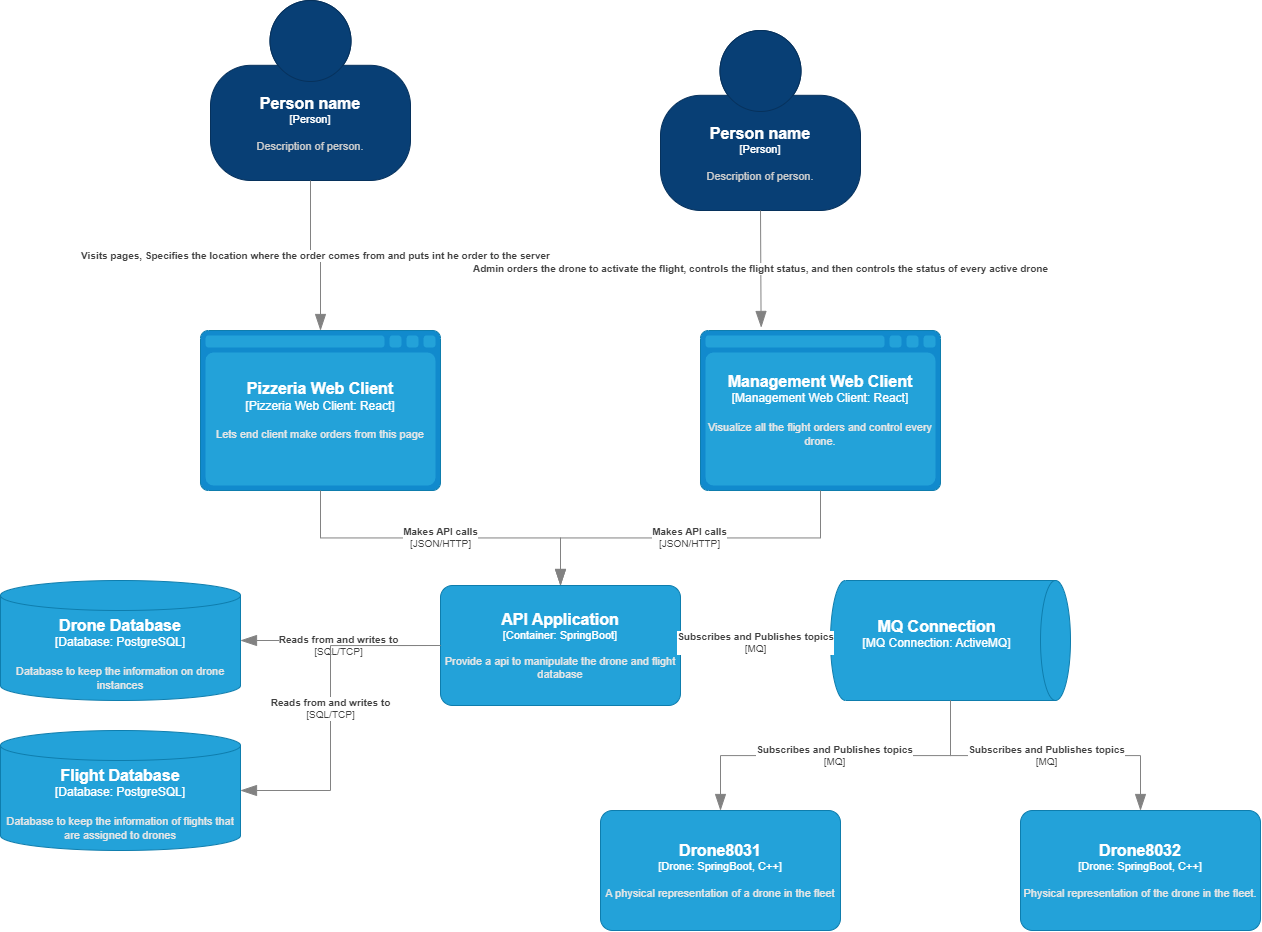

The diagram above was exported from draw.io. Its source (the exported page's mxGraphModel, read from the mxfile embedded in the PNG):
<mxGraphModel dx="3172" dy="2140" grid="1" gridSize="10" guides="1" tooltips="1" connect="1" arrows="1" fold="1" page="1" pageScale="1" pageWidth="827" pageHeight="1169" math="0" shadow="0">
  <root>
    <mxCell id="0" />
    <mxCell id="1" parent="0" />
    <object placeholders="1" c4Name="Person name" c4Type="Person" c4Description="Description of person." label="&lt;font style=&quot;font-size: 16px&quot;&gt;&lt;b&gt;%c4Name%&lt;/b&gt;&lt;/font&gt;&lt;div&gt;[%c4Type%]&lt;/div&gt;&lt;br&gt;&lt;div&gt;&lt;font style=&quot;font-size: 11px&quot;&gt;&lt;font color=&quot;#cccccc&quot;&gt;%c4Description%&lt;/font&gt;&lt;/div&gt;" id="lmbih4cexWJkhP3ojHBb-1">
      <mxCell style="html=1;fontSize=11;dashed=0;whiteSpace=wrap;fillColor=#083F75;strokeColor=#06315C;fontColor=#ffffff;shape=mxgraph.c4.person2;align=center;metaEdit=1;points=[[0.5,0,0],[1,0.5,0],[1,0.75,0],[0.75,1,0],[0.5,1,0],[0.25,1,0],[0,0.75,0],[0,0.5,0]];resizable=0;" vertex="1" parent="1">
        <mxGeometry x="-10" y="-60" width="200" height="180" as="geometry" />
      </mxCell>
    </object>
    <object placeholders="1" c4Name="Person name" c4Type="Person" c4Description="Description of person." label="&lt;font style=&quot;font-size: 16px&quot;&gt;&lt;b&gt;%c4Name%&lt;/b&gt;&lt;/font&gt;&lt;div&gt;[%c4Type%]&lt;/div&gt;&lt;br&gt;&lt;div&gt;&lt;font style=&quot;font-size: 11px&quot;&gt;&lt;font color=&quot;#cccccc&quot;&gt;%c4Description%&lt;/font&gt;&lt;/div&gt;" id="lmbih4cexWJkhP3ojHBb-3">
      <mxCell style="html=1;fontSize=11;dashed=0;whiteSpace=wrap;fillColor=#083F75;strokeColor=#06315C;fontColor=#ffffff;shape=mxgraph.c4.person2;align=center;metaEdit=1;points=[[0.5,0,0],[1,0.5,0],[1,0.75,0],[0.75,1,0],[0.5,1,0],[0.25,1,0],[0,0.75,0],[0,0.5,0]];resizable=0;" vertex="1" parent="1">
        <mxGeometry x="440" y="-30" width="200" height="180" as="geometry" />
      </mxCell>
    </object>
    <object placeholders="1" c4Type="Pizzeria Web Client" c4Container="Pizzeria Web Client" c4Technology="React" c4Description="Lets end client make orders from this page" label="&lt;font style=&quot;font-size: 16px&quot;&gt;&lt;b&gt;%c4Type%&lt;/b&gt;&lt;/font&gt;&lt;div&gt;[%c4Container%:&amp;nbsp;%c4Technology%]&lt;/div&gt;&lt;br&gt;&lt;div&gt;&lt;font style=&quot;font-size: 11px&quot;&gt;&lt;font color=&quot;#E6E6E6&quot;&gt;%c4Description%&lt;/font&gt;&lt;/div&gt;" id="lmbih4cexWJkhP3ojHBb-4">
      <mxCell style="shape=mxgraph.c4.webBrowserContainer2;whiteSpace=wrap;html=1;boundedLbl=1;rounded=0;labelBackgroundColor=none;strokeColor=#118ACD;fillColor=#23A2D9;strokeColor=#118ACD;strokeColor2=#0E7DAD;fontSize=12;fontColor=#ffffff;align=center;metaEdit=1;points=[[0.5,0,0],[1,0.25,0],[1,0.5,0],[1,0.75,0],[0.5,1,0],[0,0.75,0],[0,0.5,0],[0,0.25,0]];resizable=0;" vertex="1" parent="1">
        <mxGeometry x="-20" y="270" width="240" height="160" as="geometry" />
      </mxCell>
    </object>
    <object placeholders="1" c4Type="Management Web Client" c4Container="Management Web Client" c4Technology="React" c4Description="Visualize all the flight orders and control every drone." label="&lt;font style=&quot;font-size: 16px&quot;&gt;&lt;b&gt;%c4Type%&lt;/b&gt;&lt;/font&gt;&lt;div&gt;[%c4Container%:&amp;nbsp;%c4Technology%]&lt;/div&gt;&lt;br&gt;&lt;div&gt;&lt;font style=&quot;font-size: 11px&quot;&gt;&lt;font color=&quot;#E6E6E6&quot;&gt;%c4Description%&lt;/font&gt;&lt;/div&gt;" id="lmbih4cexWJkhP3ojHBb-5">
      <mxCell style="shape=mxgraph.c4.webBrowserContainer2;whiteSpace=wrap;html=1;boundedLbl=1;rounded=0;labelBackgroundColor=none;strokeColor=#118ACD;fillColor=#23A2D9;strokeColor=#118ACD;strokeColor2=#0E7DAD;fontSize=12;fontColor=#ffffff;align=center;metaEdit=1;points=[[0.5,0,0],[1,0.25,0],[1,0.5,0],[1,0.75,0],[0.5,1,0],[0,0.75,0],[0,0.5,0],[0,0.25,0]];resizable=0;" vertex="1" parent="1">
        <mxGeometry x="480" y="270" width="240" height="160" as="geometry" />
      </mxCell>
    </object>
    <object placeholders="1" c4Name="API Application" c4Type="Container" c4Technology="SpringBoot" c4Description="Provide a api to manipulate the drone and flight database" label="&lt;font style=&quot;font-size: 16px&quot;&gt;&lt;b&gt;%c4Name%&lt;/b&gt;&lt;/font&gt;&lt;div&gt;[%c4Type%: %c4Technology%]&lt;/div&gt;&lt;br&gt;&lt;div&gt;&lt;font style=&quot;font-size: 11px&quot;&gt;&lt;font color=&quot;#E6E6E6&quot;&gt;%c4Description%&lt;/font&gt;&lt;/div&gt;" id="lmbih4cexWJkhP3ojHBb-6">
      <mxCell style="rounded=1;whiteSpace=wrap;html=1;fontSize=11;labelBackgroundColor=none;fillColor=#23A2D9;fontColor=#ffffff;align=center;arcSize=10;strokeColor=#0E7DAD;metaEdit=1;resizable=0;points=[[0.25,0,0],[0.5,0,0],[0.75,0,0],[1,0.25,0],[1,0.5,0],[1,0.75,0],[0.75,1,0],[0.5,1,0],[0.25,1,0],[0,0.75,0],[0,0.5,0],[0,0.25,0]];" vertex="1" parent="1">
        <mxGeometry x="220" y="525" width="240" height="120" as="geometry" />
      </mxCell>
    </object>
    <object placeholders="1" c4Type="Drone Database" c4Container="Database" c4Technology="PostgreSQL" c4Description="Database to keep the information on drone instances" label="&lt;font style=&quot;font-size: 16px&quot;&gt;&lt;b&gt;%c4Type%&lt;/b&gt;&lt;/font&gt;&lt;div&gt;[%c4Container%:&amp;nbsp;%c4Technology%]&lt;/div&gt;&lt;br&gt;&lt;div&gt;&lt;font style=&quot;font-size: 11px&quot;&gt;&lt;font color=&quot;#E6E6E6&quot;&gt;%c4Description%&lt;/font&gt;&lt;/div&gt;" id="lmbih4cexWJkhP3ojHBb-7">
      <mxCell style="shape=cylinder3;size=15;whiteSpace=wrap;html=1;boundedLbl=1;rounded=0;labelBackgroundColor=none;fillColor=#23A2D9;fontSize=12;fontColor=#ffffff;align=center;strokeColor=#0E7DAD;metaEdit=1;points=[[0.5,0,0],[1,0.25,0],[1,0.5,0],[1,0.75,0],[0.5,1,0],[0,0.75,0],[0,0.5,0],[0,0.25,0]];resizable=0;" vertex="1" parent="1">
        <mxGeometry x="-220" y="520" width="240" height="120" as="geometry" />
      </mxCell>
    </object>
    <object placeholders="1" c4Type="Flight Database" c4Container="Database" c4Technology="PostgreSQL" c4Description="Database to keep the information of flights that are assigned to drones" label="&lt;font style=&quot;font-size: 16px&quot;&gt;&lt;b&gt;%c4Type%&lt;/b&gt;&lt;/font&gt;&lt;div&gt;[%c4Container%:&amp;nbsp;%c4Technology%]&lt;/div&gt;&lt;br&gt;&lt;div&gt;&lt;font style=&quot;font-size: 11px&quot;&gt;&lt;font color=&quot;#E6E6E6&quot;&gt;%c4Description%&lt;/font&gt;&lt;/div&gt;" id="lmbih4cexWJkhP3ojHBb-8">
      <mxCell style="shape=cylinder3;size=15;whiteSpace=wrap;html=1;boundedLbl=1;rounded=0;labelBackgroundColor=none;fillColor=#23A2D9;fontSize=12;fontColor=#ffffff;align=center;strokeColor=#0E7DAD;metaEdit=1;points=[[0.5,0,0],[1,0.25,0],[1,0.5,0],[1,0.75,0],[0.5,1,0],[0,0.75,0],[0,0.5,0],[0,0.25,0]];resizable=0;" vertex="1" parent="1">
        <mxGeometry x="-220" y="670" width="240" height="120" as="geometry" />
      </mxCell>
    </object>
    <object placeholders="1" c4Type="MQ Connection" c4Container="MQ Connection" c4Technology="ActiveMQ" c4Description="" label="&lt;font style=&quot;font-size: 16px&quot;&gt;&lt;b&gt;%c4Type%&lt;/b&gt;&lt;/font&gt;&lt;div&gt;[%c4Container%:&amp;nbsp;%c4Technology%]&lt;/div&gt;&lt;br&gt;&lt;div&gt;&lt;font style=&quot;font-size: 11px&quot;&gt;&lt;font color=&quot;#E6E6E6&quot;&gt;%c4Description%&lt;/font&gt;&lt;/div&gt;" id="lmbih4cexWJkhP3ojHBb-9">
      <mxCell style="shape=cylinder3;size=15;direction=south;whiteSpace=wrap;html=1;boundedLbl=1;rounded=0;labelBackgroundColor=none;fillColor=#23A2D9;fontSize=12;fontColor=#ffffff;align=center;strokeColor=#0E7DAD;metaEdit=1;points=[[0.5,0,0],[1,0.25,0],[1,0.5,0],[1,0.75,0],[0.5,1,0],[0,0.75,0],[0,0.5,0],[0,0.25,0]];resizable=0;" vertex="1" parent="1">
        <mxGeometry x="610" y="520" width="240" height="120" as="geometry" />
      </mxCell>
    </object>
    <object placeholders="1" c4Name="Drone8031" c4Type="Drone" c4Technology="SpringBoot, C++" c4Description="A physical representation of a drone in the fleet" label="&lt;font style=&quot;font-size: 16px&quot;&gt;&lt;b&gt;%c4Name%&lt;/b&gt;&lt;/font&gt;&lt;div&gt;[%c4Type%: %c4Technology%]&lt;/div&gt;&lt;br&gt;&lt;div&gt;&lt;font style=&quot;font-size: 11px&quot;&gt;&lt;font color=&quot;#E6E6E6&quot;&gt;%c4Description%&lt;/font&gt;&lt;/div&gt;" id="lmbih4cexWJkhP3ojHBb-10">
      <mxCell style="rounded=1;whiteSpace=wrap;html=1;fontSize=11;labelBackgroundColor=none;fillColor=#23A2D9;fontColor=#ffffff;align=center;arcSize=10;strokeColor=#0E7DAD;metaEdit=1;resizable=0;points=[[0.25,0,0],[0.5,0,0],[0.75,0,0],[1,0.25,0],[1,0.5,0],[1,0.75,0],[0.75,1,0],[0.5,1,0],[0.25,1,0],[0,0.75,0],[0,0.5,0],[0,0.25,0]];" vertex="1" parent="1">
        <mxGeometry x="380" y="750" width="240" height="120" as="geometry" />
      </mxCell>
    </object>
    <object placeholders="1" c4Name="Drone8032" c4Type="Drone" c4Technology="SpringBoot, C++" c4Description="Physical representation of the drone in the fleet." label="&lt;font style=&quot;font-size: 16px&quot;&gt;&lt;b&gt;%c4Name%&lt;/b&gt;&lt;/font&gt;&lt;div&gt;[%c4Type%: %c4Technology%]&lt;/div&gt;&lt;br&gt;&lt;div&gt;&lt;font style=&quot;font-size: 11px&quot;&gt;&lt;font color=&quot;#E6E6E6&quot;&gt;%c4Description%&lt;/font&gt;&lt;/div&gt;" id="lmbih4cexWJkhP3ojHBb-11">
      <mxCell style="rounded=1;whiteSpace=wrap;html=1;fontSize=11;labelBackgroundColor=none;fillColor=#23A2D9;fontColor=#ffffff;align=center;arcSize=10;strokeColor=#0E7DAD;metaEdit=1;resizable=0;points=[[0.25,0,0],[0.5,0,0],[0.75,0,0],[1,0.25,0],[1,0.5,0],[1,0.75,0],[0.75,1,0],[0.5,1,0],[0.25,1,0],[0,0.75,0],[0,0.5,0],[0,0.25,0]];" vertex="1" parent="1">
        <mxGeometry x="800" y="750" width="240" height="120" as="geometry" />
      </mxCell>
    </object>
    <object placeholders="1" c4Type="Relationship" c4Description="Admin orders the drone to activate the flight, controls the  flight status, and then controls the status of every active drone" label="&lt;div style=&quot;text-align: left&quot;&gt;&lt;div style=&quot;text-align: center&quot;&gt;&lt;b&gt;%c4Description%&lt;/b&gt;&lt;/div&gt;" id="lmbih4cexWJkhP3ojHBb-12">
      <mxCell style="endArrow=blockThin;html=1;fontSize=10;fontColor=#404040;strokeWidth=1;endFill=1;strokeColor=#828282;elbow=vertical;metaEdit=1;endSize=14;startSize=14;jumpStyle=arc;jumpSize=16;rounded=0;edgeStyle=orthogonalEdgeStyle;entryX=0.253;entryY=-0.019;entryDx=0;entryDy=0;entryPerimeter=0;" edge="1" parent="1" source="lmbih4cexWJkhP3ojHBb-3" target="lmbih4cexWJkhP3ojHBb-5">
        <mxGeometry width="240" relative="1" as="geometry">
          <mxPoint x="300" y="350" as="sourcePoint" />
          <mxPoint x="530" y="270" as="targetPoint" />
        </mxGeometry>
      </mxCell>
    </object>
    <object placeholders="1" c4Type="" c4Description="Visits pages, Specifies the location where the order comes from and puts int he order to the server" label="&lt;div style=&quot;text-align: left&quot;&gt;&lt;div style=&quot;text-align: center&quot;&gt;&lt;b&gt;%c4Description%&lt;/b&gt;&lt;/div&gt;" id="lmbih4cexWJkhP3ojHBb-13">
      <mxCell style="endArrow=blockThin;html=1;fontSize=10;fontColor=#404040;strokeWidth=1;endFill=1;strokeColor=#828282;elbow=vertical;metaEdit=1;endSize=14;startSize=14;jumpStyle=arc;jumpSize=16;rounded=0;edgeStyle=orthogonalEdgeStyle;exitX=0.5;exitY=1;exitDx=0;exitDy=0;exitPerimeter=0;entryX=0.5;entryY=0;entryDx=0;entryDy=0;entryPerimeter=0;" edge="1" parent="1" source="lmbih4cexWJkhP3ojHBb-1" target="lmbih4cexWJkhP3ojHBb-4">
        <mxGeometry width="240" relative="1" as="geometry">
          <mxPoint x="310" y="360" as="sourcePoint" />
          <mxPoint x="550" y="360" as="targetPoint" />
        </mxGeometry>
      </mxCell>
    </object>
    <object placeholders="1" c4Type="Relationship" c4Technology="JSON/HTTP" c4Description="Makes API calls" label="&lt;div style=&quot;text-align: left&quot;&gt;&lt;div style=&quot;text-align: center&quot;&gt;&lt;b&gt;%c4Description%&lt;/b&gt;&lt;/div&gt;&lt;div style=&quot;text-align: center&quot;&gt;[%c4Technology%]&lt;/div&gt;&lt;/div&gt;" id="lmbih4cexWJkhP3ojHBb-14">
      <mxCell style="endArrow=blockThin;html=1;fontSize=10;fontColor=#404040;strokeWidth=1;endFill=1;strokeColor=#828282;elbow=vertical;metaEdit=1;endSize=14;startSize=14;jumpStyle=arc;jumpSize=16;rounded=0;edgeStyle=orthogonalEdgeStyle;exitX=0.5;exitY=1;exitDx=0;exitDy=0;exitPerimeter=0;entryX=0.5;entryY=0;entryDx=0;entryDy=0;entryPerimeter=0;" edge="1" parent="1" source="lmbih4cexWJkhP3ojHBb-4" target="lmbih4cexWJkhP3ojHBb-6">
        <mxGeometry width="240" relative="1" as="geometry">
          <mxPoint x="350" y="410" as="sourcePoint" />
          <mxPoint x="590" y="410" as="targetPoint" />
        </mxGeometry>
      </mxCell>
    </object>
    <object placeholders="1" c4Type="Relationship" c4Technology="JSON/HTTP" c4Description="Makes API calls" label="&lt;div style=&quot;text-align: left&quot;&gt;&lt;div style=&quot;text-align: center&quot;&gt;&lt;b&gt;%c4Description%&lt;/b&gt;&lt;/div&gt;&lt;div style=&quot;text-align: center&quot;&gt;[%c4Technology%]&lt;/div&gt;&lt;/div&gt;" id="lmbih4cexWJkhP3ojHBb-15">
      <mxCell style="endArrow=blockThin;html=1;fontSize=10;fontColor=#404040;strokeWidth=1;endFill=1;strokeColor=#828282;elbow=vertical;metaEdit=1;endSize=14;startSize=14;jumpStyle=arc;jumpSize=16;rounded=0;edgeStyle=orthogonalEdgeStyle;exitX=0.5;exitY=1;exitDx=0;exitDy=0;exitPerimeter=0;entryX=0.5;entryY=0;entryDx=0;entryDy=0;entryPerimeter=0;" edge="1" parent="1" source="lmbih4cexWJkhP3ojHBb-5" target="lmbih4cexWJkhP3ojHBb-6">
        <mxGeometry width="240" relative="1" as="geometry">
          <mxPoint x="110" y="440" as="sourcePoint" />
          <mxPoint x="350" y="535" as="targetPoint" />
        </mxGeometry>
      </mxCell>
    </object>
    <object placeholders="1" c4Type="Relationship" c4Technology="SQL/TCP" c4Description="Reads from and writes to" label="&lt;div style=&quot;text-align: left&quot;&gt;&lt;div style=&quot;text-align: center&quot;&gt;&lt;b&gt;%c4Description%&lt;/b&gt;&lt;/div&gt;&lt;div style=&quot;text-align: center&quot;&gt;[%c4Technology%]&lt;/div&gt;&lt;/div&gt;" id="lmbih4cexWJkhP3ojHBb-17">
      <mxCell style="endArrow=blockThin;html=1;fontSize=10;fontColor=#404040;strokeWidth=1;endFill=1;strokeColor=#828282;elbow=vertical;metaEdit=1;endSize=14;startSize=14;jumpStyle=arc;jumpSize=16;rounded=0;edgeStyle=orthogonalEdgeStyle;exitX=0;exitY=0.5;exitDx=0;exitDy=0;exitPerimeter=0;entryX=1;entryY=0.5;entryDx=0;entryDy=0;entryPerimeter=0;" edge="1" parent="1" source="lmbih4cexWJkhP3ojHBb-6" target="lmbih4cexWJkhP3ojHBb-7">
        <mxGeometry width="240" relative="1" as="geometry">
          <mxPoint x="350" y="680" as="sourcePoint" />
          <mxPoint x="590" y="680" as="targetPoint" />
          <Array as="points">
            <mxPoint x="110" y="585" />
          </Array>
        </mxGeometry>
      </mxCell>
    </object>
    <object placeholders="1" c4Type="Relationship" c4Technology="SQL/TCP" c4Description="Reads from and writes to" label="&lt;div style=&quot;text-align: left&quot;&gt;&lt;div style=&quot;text-align: center&quot;&gt;&lt;b&gt;%c4Description%&lt;/b&gt;&lt;/div&gt;&lt;div style=&quot;text-align: center&quot;&gt;[%c4Technology%]&lt;/div&gt;&lt;/div&gt;" id="lmbih4cexWJkhP3ojHBb-18">
      <mxCell style="endArrow=blockThin;html=1;fontSize=10;fontColor=#404040;strokeWidth=1;endFill=1;strokeColor=#828282;elbow=vertical;metaEdit=1;endSize=14;startSize=14;jumpStyle=arc;jumpSize=16;rounded=0;edgeStyle=orthogonalEdgeStyle;exitX=0;exitY=0.5;exitDx=0;exitDy=0;exitPerimeter=0;entryX=1;entryY=0.5;entryDx=0;entryDy=0;entryPerimeter=0;" edge="1" parent="1" target="lmbih4cexWJkhP3ojHBb-8">
        <mxGeometry width="240" relative="1" as="geometry">
          <mxPoint x="220" y="585" as="sourcePoint" />
          <mxPoint x="100.00000000000023" y="730" as="targetPoint" />
          <Array as="points">
            <mxPoint x="110" y="585" />
            <mxPoint x="110" y="730" />
          </Array>
        </mxGeometry>
      </mxCell>
    </object>
    <object placeholders="1" c4Type="Relationship" c4Technology="MQ" c4Description="Subscribes and Publishes topics " label="&lt;div style=&quot;text-align: left&quot;&gt;&lt;div style=&quot;text-align: center&quot;&gt;&lt;b&gt;%c4Description%&lt;/b&gt;&lt;/div&gt;&lt;div style=&quot;text-align: center&quot;&gt;[%c4Technology%]&lt;/div&gt;&lt;/div&gt;" id="lmbih4cexWJkhP3ojHBb-19">
      <mxCell style="endArrow=blockThin;html=1;fontSize=10;fontColor=#404040;strokeWidth=1;endFill=1;strokeColor=#828282;elbow=vertical;metaEdit=1;endSize=14;startSize=14;jumpStyle=arc;jumpSize=16;rounded=0;edgeStyle=orthogonalEdgeStyle;entryX=0.5;entryY=1;entryDx=0;entryDy=0;entryPerimeter=0;" edge="1" parent="1" source="lmbih4cexWJkhP3ojHBb-6" target="lmbih4cexWJkhP3ojHBb-9">
        <mxGeometry width="240" relative="1" as="geometry">
          <mxPoint x="490" y="680" as="sourcePoint" />
          <mxPoint x="550" y="585" as="targetPoint" />
        </mxGeometry>
      </mxCell>
    </object>
    <object placeholders="1" c4Type="Relationship" c4Technology="MQ" c4Description="Subscribes and Publishes topics " label="&lt;div style=&quot;text-align: left&quot;&gt;&lt;div style=&quot;text-align: center&quot;&gt;&lt;b&gt;%c4Description%&lt;/b&gt;&lt;/div&gt;&lt;div style=&quot;text-align: center&quot;&gt;[%c4Technology%]&lt;/div&gt;&lt;/div&gt;" id="lmbih4cexWJkhP3ojHBb-22">
      <mxCell style="endArrow=blockThin;html=1;fontSize=10;fontColor=#404040;strokeWidth=1;endFill=1;strokeColor=#828282;elbow=vertical;metaEdit=1;endSize=14;startSize=14;jumpStyle=arc;jumpSize=16;rounded=0;edgeStyle=orthogonalEdgeStyle;exitX=1;exitY=0.5;exitDx=0;exitDy=0;exitPerimeter=0;entryX=0.5;entryY=0;entryDx=0;entryDy=0;entryPerimeter=0;" edge="1" parent="1" source="lmbih4cexWJkhP3ojHBb-9" target="lmbih4cexWJkhP3ojHBb-10">
        <mxGeometry width="240" relative="1" as="geometry">
          <mxPoint x="460" y="690" as="sourcePoint" />
          <mxPoint x="700" y="690" as="targetPoint" />
        </mxGeometry>
      </mxCell>
    </object>
    <object placeholders="1" c4Type="Relationship" c4Technology="MQ" c4Description="Subscribes and Publishes topics " label="&lt;div style=&quot;text-align: left&quot;&gt;&lt;div style=&quot;text-align: center&quot;&gt;&lt;b&gt;%c4Description%&lt;/b&gt;&lt;/div&gt;&lt;div style=&quot;text-align: center&quot;&gt;[%c4Technology%]&lt;/div&gt;&lt;/div&gt;" id="lmbih4cexWJkhP3ojHBb-23">
      <mxCell style="endArrow=blockThin;html=1;fontSize=10;fontColor=#404040;strokeWidth=1;endFill=1;strokeColor=#828282;elbow=vertical;metaEdit=1;endSize=14;startSize=14;jumpStyle=arc;jumpSize=16;rounded=0;edgeStyle=orthogonalEdgeStyle;" edge="1" parent="1" source="lmbih4cexWJkhP3ojHBb-9" target="lmbih4cexWJkhP3ojHBb-11">
        <mxGeometry width="240" relative="1" as="geometry">
          <mxPoint x="740" y="650" as="sourcePoint" />
          <mxPoint x="510" y="760" as="targetPoint" />
        </mxGeometry>
      </mxCell>
    </object>
  </root>
</mxGraphModel>